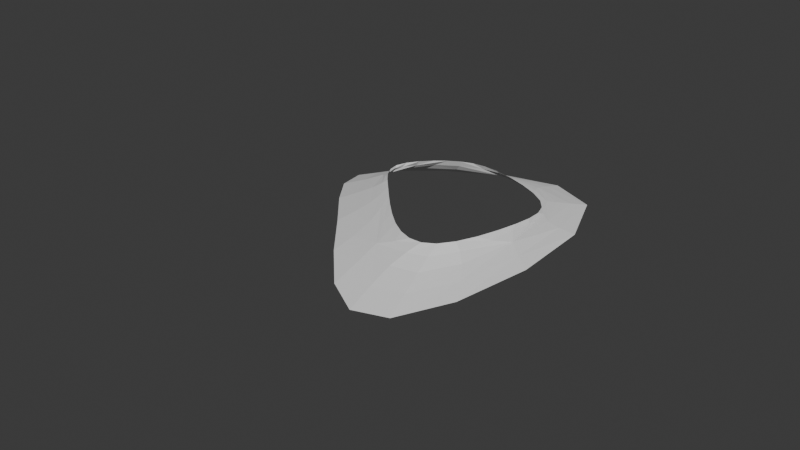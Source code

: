 # Source: Terrain16.blend  (saved by Blender 4.5.91; exported with 4.5.12 LTS)
import bpy
from mathutils import Matrix  # noqa: F401  (used for matrix-valued properties, if any)

bpy.ops.wm.read_factory_settings(use_empty=True)
scene = bpy.context.scene
scene.name = 'Scene'

# ---- collections
col_collection = bpy.data.collections.new('Collection'); scene.collection.children.link(col_collection)

# ---- world
world_world = bpy.data.worlds.new('World'); scene.world = world_world
world_world.use_nodes = True; world_world.node_tree.nodes.clear()
_N = world_world.node_tree.nodes; _L = world_world.node_tree.links
n0 = _N.new('ShaderNodeOutputWorld'); n0.name = 'World Output'; n0.location = (200, 100)
n1 = _N.new('ShaderNodeBackground'); n1.name = 'Background'; n1.location = (-200, 100)
n1.inputs[0].default_value = (0.05088, 0.05088, 0.05088, 1.0)
_L.new(n1.outputs[0], n0.inputs[0])
n0.is_active_output = True
world_world.color = (0.05088, 0.05088, 0.05088)
world_world.sun_shadow_jitter_overblur = 0.0

# ---- meshes
me_plane = bpy.data.meshes.new('Plane')
me_plane.from_pydata([(-0.952, -0.9163, 0.04267), (0.9292, -3.756, -0.2871), (-0.944, -0.2412, 0.02736), (0.8696, -0.03186, 0.03012), (0.5697, -1.442, 0.1159), (-0.1662, -1.117, 0.06628), (-2.769, 0.6136, -0.4967), (1.913, 2.467, -0.04515), (-1.419, 0.2481, 0.005292), (-0.8155, 0.8345, 0.02225), (-0.3345, 1.061, -0.01214), (0.691, 0.8763, -0.1547)], [], [(7, 6, 9, 10, 11), (11, 3, 4, 1, 7), (2, 0, 1, 4, 5), (2, 8, 9, 6, 0)])
_uv = me_plane.uv_layers.new(name='UVMap')
_uv.uv.foreach_set('vector', [0.0, 0.0, 0.0, 0.0, 0.0, 0.0, 0.0, 0.0, 0.0, 0.0, 0.0, 0.0, 0.0, 0.0, 0.0, 0.0, 0.0, 0.0, 0.0, 0.0, 0.0, 0.0, 0.0, 0.0, 0.0, 0.0, 0.0, 0.0, 0.0, 0.0, 0.0, 0.0, 0.0, 0.0, 0.0, 0.0, 0.0, 0.0, 0.0, 0.0])
me_plane.update()

# ---- objects
ob_plane = bpy.data.objects.new('Plane', me_plane)

# ---- transforms, parenting, visibility, modifiers, constraints
ob_plane.location = (0.0, 0.0, 0.6251)
_m = ob_plane.modifiers.new('Subdivision', 'SUBSURF')
_m.levels = 4

# ---- collection membership
col_collection.objects.link(ob_plane)

# ---- scene / render settings (as saved in the file)
scene.frame_start = 1; scene.frame_end = 250; scene.frame_set(1)
scene.render.engine = 'BLENDER_EEVEE_NEXT'
bpy.context.view_layer.update()

# ---- added for rendering (the .blend has no active camera and no usable light): camera, sun
cam_auto = bpy.data.cameras.new('AutoCamera')
cam_auto.lens = 50.0
cam_auto.sensor_width = 36.0
cam_auto.clip_end = 1000.0
ob_auto_camera = bpy.data.objects.new('AutoCamera', cam_auto)
scene.collection.objects.link(ob_auto_camera)
ob_auto_camera.location = (6.80014, -9.3182, 6.21727)
ob_auto_camera.rotation_euler = (1.09748, -7.21219e-08, 0.694738)
scene.camera = ob_auto_camera
light_auto_sun = bpy.data.lights.new('AutoSun', 'SUN')
light_auto_sun.energy = 3.0
light_auto_sun.angle = 0.0523599
ob_auto_sun = bpy.data.objects.new('AutoSun', light_auto_sun)
scene.collection.objects.link(ob_auto_sun)
ob_auto_sun.rotation_euler = (0.872665, 0.174533, 0.523599)
bpy.context.view_layer.update()
